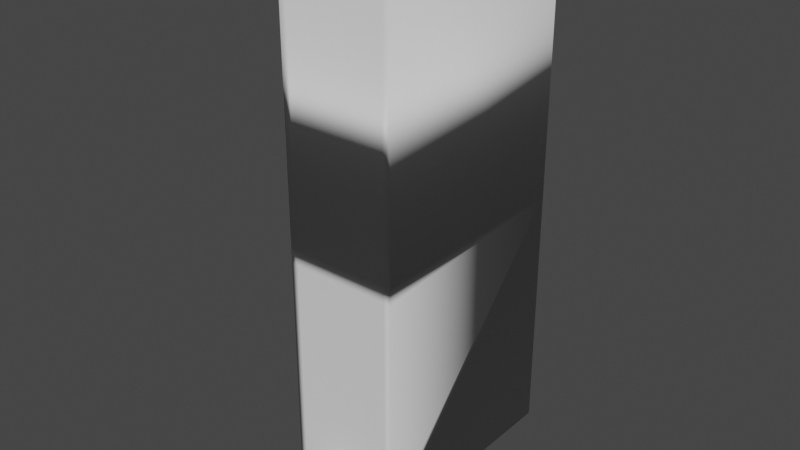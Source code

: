 # Source: Room.blend  (saved by Blender 2.80.75; exported with 4.5.12 LTS)
import bpy
from mathutils import Matrix  # noqa: F401  (used for matrix-valued properties, if any)

bpy.ops.wm.read_factory_settings(use_empty=True)
scene = bpy.context.scene
scene.name = 'Scene'

# ---- collections
col_collection = bpy.data.collections.new('Collection'); scene.collection.children.link(col_collection)

# ---- world
world_world = bpy.data.worlds.new('World'); scene.world = world_world
world_world.use_nodes = True; world_world.node_tree.nodes.clear()
_N = world_world.node_tree.nodes; _L = world_world.node_tree.links
n0 = _N.new('ShaderNodeOutputWorld'); n0.name = 'World Output'; n0.location = (300, 300)
n1 = _N.new('ShaderNodeBackground'); n1.name = 'Background'; n1.location = (10, 300)
n1.inputs[0].default_value = (0.05088, 0.05088, 0.05088, 1.0)
_L.new(n1.outputs[0], n0.inputs[0])
n0.is_active_output = True
world_world.color = (0.05088, 0.05088, 0.05088)
world_world.use_sun_shadow = False
world_world.sun_shadow_jitter_overblur = 0.0

# ---- meshes
me_plane_001 = bpy.data.meshes.new('Plane.001')
me_plane_001.from_pydata([(-1.0, -1.0, 0.0), (1.0, -1.0, 0.0), (-1.0, 1.0, 0.0), (1.0, 1.0, 0.0), (-1.0, -1.0, 17.94), (1.0, -1.0, 17.94), (-1.0, 1.0, 17.94), (1.0, 1.0, 17.94), (0.0, -1.0, 0.0), (0.0, -1.0, 17.94), (1.0, -1.0, 8.969), (-1.0, -1.0, 8.969), (0.0, -1.0, 8.969), (0.5, -1.0, 0.0), (0.5, -1.0, 17.94), (1.0, -1.0, 4.485), (-1.0, -1.0, 13.45), (-0.5, -1.0, 0.0), (-0.5, -1.0, 17.94), (1.0, -1.0, 13.45), (-1.0, -1.0, 4.485), (0.0, -1.0, 13.45), (0.0, -1.0, 4.485), (0.5, -1.0, 8.969), (-0.5, -1.0, 8.969), (-0.5, -1.0, 4.485), (0.5, -1.0, 4.485), (0.5, -1.0, 13.45), (-0.5, -1.0, 13.45), (0.75, -1.0, 0.0), (0.75, -1.0, 17.94), (1.0, -1.0, 2.242), (-1.0, -1.0, 15.7), (-0.25, -1.0, 0.0), (-0.25, -1.0, 17.94), (1.0, -1.0, 11.21), (-1.0, -1.0, 6.727), (0.0, -1.0, 15.7), (0.0, -1.0, 6.727), (0.75, -1.0, 8.969), (-0.25, -1.0, 8.969), (0.25, -1.0, 0.0), (0.25, -1.0, 17.94), (1.0, -1.0, 6.727), (-1.0, -1.0, 11.21), (-0.75, -1.0, 0.0), (-0.75, -1.0, 17.94), (1.0, -1.0, 15.7), (-1.0, -1.0, 2.242), (0.0, -1.0, 11.21), (0.0, -1.0, 2.242), (0.25, -1.0, 8.969), (-0.75, -1.0, 8.969), (-0.5, -1.0, 6.727), (-0.5, -1.0, 2.242), (-0.25, -1.0, 4.485), (-0.75, -1.0, 4.485), (0.5, -1.0, 6.727), (0.5, -1.0, 2.242), (0.75, -1.0, 4.485), (0.25, -1.0, 4.485), (0.5, -1.0, 15.7), (0.5, -1.0, 11.21), (0.75, -1.0, 13.45), (0.25, -1.0, 13.45), (-0.5, -1.0, 15.7), (-0.5, -1.0, 11.21), (-0.25, -1.0, 13.45), (-0.75, -1.0, 13.45), (-0.75, -1.0, 11.21), (-0.25, -1.0, 11.21), (-0.25, -1.0, 15.7), (0.25, -1.0, 11.21), (0.75, -1.0, 11.21), (0.75, -1.0, 15.7), (0.25, -1.0, 2.242), (0.75, -1.0, 2.242), (0.75, -1.0, 6.727), (-0.75, -1.0, 2.242), (-0.25, -1.0, 2.242), (-0.25, -1.0, 6.727), (-0.75, -1.0, 6.727), (0.25, -1.0, 6.727), (0.25, -1.0, 15.7), (-0.75, -1.0, 15.7), (0.875, -1.0, 0.0), (0.875, -1.0, 17.94), (1.0, -1.0, 1.121), (-1.0, -1.0, 16.82), (-0.125, -1.0, 0.0), (-0.125, -1.0, 17.94), (1.0, -1.0, 10.09), (-1.0, -1.0, 7.848), (0.0, -1.0, 16.82), (0.0, -1.0, 7.848), (0.875, -1.0, 8.969), (-0.125, -1.0, 8.969), (0.375, -1.0, 0.0), (0.375, -1.0, 17.94), (1.0, -1.0, 5.606), (-1.0, -1.0, 12.33), (-0.625, -1.0, 0.0), (-0.625, -1.0, 17.94), (1.0, -1.0, 14.57), (-1.0, -1.0, 3.363), (0.0, -1.0, 12.33), (0.0, -1.0, 3.363), (0.375, -1.0, 8.969), (-0.625, -1.0, 8.969), (-0.5, -1.0, 7.848), (-0.5, -1.0, 3.363), (-0.125, -1.0, 4.485), (-0.625, -1.0, 4.485), (0.5, -1.0, 7.848), (0.5, -1.0, 3.363), (0.875, -1.0, 4.485), (0.375, -1.0, 4.485), (0.5, -1.0, 16.82), (0.5, -1.0, 12.33), (0.875, -1.0, 13.45), (0.375, -1.0, 13.45), (-0.5, -1.0, 16.82), (-0.5, -1.0, 12.33), (-0.125, -1.0, 13.45), (-0.625, -1.0, 13.45), (0.625, -1.0, 0.0), (0.625, -1.0, 17.94), (1.0, -1.0, 3.363), (-1.0, -1.0, 14.57), (-0.375, -1.0, 0.0), (-0.375, -1.0, 17.94), (1.0, -1.0, 12.33), (-1.0, -1.0, 5.606), (0.0, -1.0, 14.57), (0.0, -1.0, 5.606), (0.625, -1.0, 8.969), (-0.375, -1.0, 8.969), (0.125, -1.0, 0.0), (0.125, -1.0, 17.94), (1.0, -1.0, 7.848), (-1.0, -1.0, 10.09), (-0.875, -1.0, 0.0), (-0.875, -1.0, 17.94), (1.0, -1.0, 16.82), (-1.0, -1.0, 1.121), (0.0, -1.0, 10.09), (0.25, -1.574, 0.0), (0.125, -1.0, 8.969), (-0.875, -1.0, 8.969), (-0.5, -1.0, 5.606), (-0.5, -1.0, 1.121), (-0.375, -1.0, 4.485), (-0.875, -1.0, 4.485), (0.5, -1.0, 5.606), (0.5, -1.0, 1.121), (0.625, -1.0, 4.485), (0.125, -1.0, 4.485), (0.5, -1.0, 14.57), (0.5, -1.0, 10.09), (0.625, -1.0, 13.45), (0.125, -1.0, 13.45), (-0.5, -1.0, 14.57), (-0.5, -1.0, 10.09), (-0.375, -1.0, 13.45), (-0.875, -1.0, 13.45), (-0.75, -1.0, 12.33), (-0.75, -1.0, 10.09), (-0.625, -1.0, 11.21), (-0.875, -1.0, 11.21), (-0.25, -1.0, 12.33), (-0.25, -1.0, 10.09), (-0.125, -1.0, 11.21), (-0.375, -1.0, 11.21), (-0.25, -1.0, 16.82), (-0.25, -1.0, 14.57), (-0.125, -1.0, 15.7), (-0.375, -1.0, 15.7), (0.25, -1.0, 12.33), (0.25, -1.0, 10.09), (0.375, -1.0, 11.21), (0.125, -1.0, 11.21), (0.75, -1.0, 12.33), (0.75, -1.0, 10.09), (0.875, -1.0, 11.21), (0.625, -1.0, 11.21), (0.75, -1.0, 16.82), (0.75, -1.0, 14.57), (0.875, -1.0, 15.7), (0.625, -1.0, 15.7), (0.25, -1.0, 3.363), (0.25, -1.0, 1.121), (0.375, -1.0, 2.242), (0.125, -1.0, 2.242), (0.75, -1.0, 3.363), (0.75, -1.0, 1.121), (0.875, -1.0, 2.242), (0.625, -1.0, 2.242), (0.75, -1.0, 7.848), (0.75, -1.0, 5.606), (0.875, -1.0, 6.727), (0.625, -1.0, 6.727), (-0.75, -1.0, 3.363), (-0.75, -1.0, 1.121), (-0.625, -1.0, 2.242), (-0.875, -1.0, 2.242), (-0.25, -1.0, 3.363), (-0.25, -1.0, 1.121), (-0.125, -1.0, 2.242), (-0.375, -1.0, 2.242), (-0.25, -1.0, 7.848), (-0.25, -1.0, 5.606), (-0.125, -1.0, 6.727), (-0.375, -1.0, 6.727), (-0.75, -1.0, 7.848), (-0.75, -1.0, 5.606), (-0.625, -1.0, 6.727), (-0.875, -1.0, 6.727), (0.25, -1.0, 7.848), (0.25, -1.0, 5.606), (0.375, -1.0, 6.727), (0.125, -1.0, 6.727), (0.25, -1.0, 16.82), (0.25, -1.0, 14.57), (0.375, -1.0, 15.7), (0.125, -1.0, 15.7), (-0.75, -1.0, 16.82), (-0.75, -1.0, 14.57), (-0.625, -1.0, 15.7), (-0.875, -1.0, 15.7), (-0.875, -1.0, 14.57), (-0.625, -1.0, 14.57), (-0.625, -1.0, 16.82), (0.125, -1.0, 14.57), (0.375, -1.0, 14.57), (0.375, -1.0, 16.82), (0.125, -1.0, 5.606), (0.375, -1.0, 5.606), (0.375, -1.0, 7.848), (-0.875, -1.0, 5.606), (-0.625, -1.0, 5.606), (-0.625, -1.0, 7.848), (-0.375, -1.0, 5.606), (-0.125, -1.0, 5.606), (-0.125, -1.0, 7.848), (-0.375, -1.0, 1.121), (-0.25, -1.574, 0.0), (-0.125, -1.0, 3.363), (-0.875, -1.0, 1.121), (-0.625, -1.0, 1.121), (-0.625, -1.0, 3.363), (0.625, -1.0, 5.606), (0.875, -1.0, 5.606), (0.875, -1.0, 7.848), (0.625, -1.0, 1.121), (0.875, -1.0, 1.121), (0.875, -1.0, 3.363), (0.0, -1.574, 0.0), (0.375, -1.0, 1.121), (0.375, -1.0, 3.363), (0.625, -1.0, 14.57), (0.875, -1.0, 14.57), (0.875, -1.0, 16.82), (0.625, -1.0, 10.09), (0.875, -1.0, 10.09), (0.875, -1.0, 12.33), (0.125, -1.0, 10.09), (0.375, -1.0, 10.09), (0.375, -1.0, 12.33), (-0.375, -1.0, 14.57), (-0.125, -1.0, 14.57), (-0.125, -1.0, 16.82), (-0.375, -1.0, 10.09), (-0.125, -1.0, 10.09), (-0.125, -1.0, 12.33), (-0.875, -1.0, 10.09), (-0.625, -1.0, 10.09), (-0.625, -1.0, 12.33), (-0.875, -1.0, 12.33), (-0.375, -1.0, 12.33), (-0.375, -1.0, 16.82), (0.125, -1.0, 12.33), (0.625, -1.0, 12.33), (0.625, -1.0, 16.82), (0.125, -1.0, 3.363), (0.625, -1.0, 3.363), (0.625, -1.0, 7.848), (-0.875, -1.0, 3.363), (-0.375, -1.0, 3.363), (-0.375, -1.0, 7.848), (-0.875, -1.0, 7.848), (0.125, -1.0, 7.848), (0.125, -1.0, 16.82), (-0.875, -1.0, 16.82), (0.0, -1.574, 2.242), (0.25, -1.574, 2.242), (-0.25, -1.574, 2.242), (-0.125, -1.574, 0.0), (0.125, -1.574, 0.0), (0.25, -1.574, 1.121), (0.125, -1.574, 2.242), (-0.25, -1.574, 1.121), (-0.125, -1.574, 2.242), (-1.0, -1.0, 17.94), (1.0, -1.0, 17.94), (-1.0, 1.0, 17.94), (1.0, 1.0, 17.94), (0.0, -1.0, 17.94), (0.5, -1.0, 17.94), (-0.5, -1.0, 17.94), (0.75, -1.0, 17.94), (-0.25, -1.0, 17.94), (0.25, -1.0, 17.94), (-0.75, -1.0, 17.94), (0.875, -1.0, 17.94), (-0.125, -1.0, 17.94), (0.375, -1.0, 17.94), (-0.625, -1.0, 17.94), (0.625, -1.0, 17.94), (-0.375, -1.0, 17.94), (0.125, -1.0, 17.94), (-0.875, -1.0, 17.94), (-1.0, -1.0, 37.09), (1.0, -1.0, 37.09), (-1.0, 1.0, 37.09), (1.0, 1.0, 37.09), (0.0, -1.0, 37.09), (0.5, -1.0, 37.09), (-0.5, -1.0, 37.09), (0.75, -1.0, 37.09), (-0.25, -1.0, 37.09), (0.25, -1.0, 37.09), (-0.75, -1.0, 37.09), (0.875, -1.0, 37.09), (-0.125, -1.0, 37.09), (0.375, -1.0, 37.09), (-0.625, -1.0, 37.09), (0.625, -1.0, 37.09), (-0.375, -1.0, 37.09), (0.125, -1.0, 37.09), (-0.875, -1.0, 37.09)], [], [(0, 141, 45, 101, 17, 129, 33, 89, 8, 137, 41, 97, 13, 125, 29, 85, 1, 3, 2), (2, 3, 7, 6), (292, 88, 4, 142), (3, 1, 87, 31, 127, 15, 99, 43, 139, 10, 91, 35, 131, 19, 103, 47, 143, 5, 7), (0, 2, 6, 4, 88, 32, 128, 16, 100, 44, 140, 11, 92, 36, 132, 20, 104, 48, 144), (291, 93, 9, 138), (290, 94, 12, 147), (289, 92, 11, 148), (288, 109, 24, 136), (287, 110, 25, 151), (286, 104, 20, 152), (285, 113, 23, 135), (284, 114, 26, 155), (283, 106, 22, 156), (282, 117, 14, 126), (281, 118, 27, 159), (280, 105, 21, 160), (279, 121, 18, 130), (278, 122, 28, 163), (277, 100, 16, 164), (276, 165, 68, 124), (275, 166, 69, 167), (274, 140, 44, 168), (273, 169, 67, 123), (272, 170, 70, 171), (271, 162, 66, 172), (270, 173, 34, 90), (269, 174, 71, 175), (268, 161, 65, 176), (267, 177, 64, 120), (266, 178, 72, 179), (265, 145, 49, 180), (264, 181, 63, 119), (263, 182, 73, 183), (262, 158, 62, 184), (261, 185, 30, 86), (260, 186, 74, 187), (259, 157, 61, 188), (258, 189, 60, 116), (257, 190, 75, 191), (50, 192, 299, 293), (255, 193, 59, 115), (254, 194, 76, 195), (253, 154, 58, 196), (252, 197, 39, 95), (251, 198, 77, 199), (250, 153, 57, 200), (249, 201, 56, 112), (248, 202, 78, 203), (247, 144, 48, 204), (246, 205, 55, 111), (192, 75, 294, 299), (244, 150, 54, 208), (243, 209, 40, 96), (242, 210, 80, 211), (241, 149, 53, 212), (240, 213, 52, 108), (239, 214, 81, 215), (238, 132, 36, 216), (237, 217, 51, 107), (236, 218, 82, 219), (235, 134, 38, 220), (234, 221, 42, 98), (233, 222, 83, 223), (232, 133, 37, 224), (231, 225, 46, 102), (230, 226, 84, 227), (229, 128, 32, 228), (226, 229, 228, 84), (68, 164, 229, 226), (164, 16, 128, 229), (161, 230, 227, 65), (28, 124, 230, 161), (124, 68, 226, 230), (121, 231, 102, 18), (65, 227, 231, 121), (227, 84, 225, 231), (222, 232, 224, 83), (64, 160, 232, 222), (160, 21, 133, 232), (157, 233, 223, 61), (27, 120, 233, 157), (120, 64, 222, 233), (117, 234, 98, 14), (61, 223, 234, 117), (223, 83, 221, 234), (218, 235, 220, 82), (60, 156, 235, 218), (156, 22, 134, 235), (153, 236, 219, 57), (26, 116, 236, 153), (116, 60, 218, 236), (113, 237, 107, 23), (57, 219, 237, 113), (219, 82, 217, 237), (214, 238, 216, 81), (56, 152, 238, 214), (152, 20, 132, 238), (149, 239, 215, 53), (25, 112, 239, 149), (112, 56, 214, 239), (109, 240, 108, 24), (53, 215, 240, 109), (215, 81, 213, 240), (210, 241, 212, 80), (55, 151, 241, 210), (151, 25, 149, 241), (134, 242, 211, 38), (22, 111, 242, 134), (111, 55, 210, 242), (94, 243, 96, 12), (38, 211, 243, 94), (211, 80, 209, 243), (206, 244, 208, 79), (33, 129, 244, 206), (129, 17, 150, 244), (137, 8, 256, 297), (206, 79, 295, 300), (41, 137, 297, 146), (106, 246, 111, 22), (50, 207, 246, 106), (207, 79, 205, 246), (202, 247, 204, 78), (45, 141, 247, 202), (141, 0, 144, 247), (150, 248, 203, 54), (17, 101, 248, 150), (101, 45, 202, 248), (110, 249, 112, 25), (54, 203, 249, 110), (203, 78, 201, 249), (198, 250, 200, 77), (59, 155, 250, 198), (155, 26, 153, 250), (99, 251, 199, 43), (15, 115, 251, 99), (115, 59, 198, 251), (139, 252, 95, 10), (43, 199, 252, 139), (199, 77, 197, 252), (194, 253, 196, 76), (29, 125, 253, 194), (125, 13, 154, 253), (87, 254, 195, 31), (1, 85, 254, 87), (85, 29, 194, 254), (127, 255, 115, 15), (31, 195, 255, 127), (195, 76, 193, 255), (190, 41, 146, 298), (79, 207, 301, 295), (89, 33, 245, 296), (154, 257, 191, 58), (13, 97, 257, 154), (97, 41, 190, 257), (114, 258, 116, 26), (58, 191, 258, 114), (191, 75, 189, 258), (186, 259, 188, 74), (63, 159, 259, 186), (159, 27, 157, 259), (103, 260, 187, 47), (19, 119, 260, 103), (119, 63, 186, 260), (143, 261, 86, 5), (47, 187, 261, 143), (187, 74, 185, 261), (182, 262, 184, 73), (39, 135, 262, 182), (135, 23, 158, 262), (91, 263, 183, 35), (10, 95, 263, 91), (95, 39, 182, 263), (131, 264, 119, 19), (35, 183, 264, 131), (183, 73, 181, 264), (178, 265, 180, 72), (51, 147, 265, 178), (147, 12, 145, 265), (158, 266, 179, 62), (23, 107, 266, 158), (107, 51, 178, 266), (118, 267, 120, 27), (62, 179, 267, 118), (179, 72, 177, 267), (174, 268, 176, 71), (67, 163, 268, 174), (163, 28, 161, 268), (133, 269, 175, 37), (21, 123, 269, 133), (123, 67, 174, 269), (93, 270, 90, 9), (37, 175, 270, 93), (175, 71, 173, 270), (170, 271, 172, 70), (40, 136, 271, 170), (136, 24, 162, 271), (145, 272, 171, 49), (12, 96, 272, 145), (96, 40, 170, 272), (105, 273, 123, 21), (49, 171, 273, 105), (171, 70, 169, 273), (166, 274, 168, 69), (52, 148, 274, 166), (148, 11, 140, 274), (162, 275, 167, 66), (24, 108, 275, 162), (108, 52, 166, 275), (122, 276, 124, 28), (66, 167, 276, 122), (167, 69, 165, 276), (165, 277, 164, 68), (69, 168, 277, 165), (168, 44, 100, 277), (169, 278, 163, 67), (70, 172, 278, 169), (172, 66, 122, 278), (173, 279, 130, 34), (71, 176, 279, 173), (176, 65, 121, 279), (177, 280, 160, 64), (72, 180, 280, 177), (180, 49, 105, 280), (181, 281, 159, 63), (73, 184, 281, 181), (184, 62, 118, 281), (185, 282, 126, 30), (74, 188, 282, 185), (188, 61, 117, 282), (189, 283, 156, 60), (75, 192, 283, 189), (192, 50, 106, 283), (193, 284, 155, 59), (76, 196, 284, 193), (196, 58, 114, 284), (197, 285, 135, 39), (77, 200, 285, 197), (200, 57, 113, 285), (201, 286, 152, 56), (78, 204, 286, 201), (204, 48, 104, 286), (205, 287, 151, 55), (79, 208, 287, 205), (208, 54, 110, 287), (209, 288, 136, 40), (80, 212, 288, 209), (212, 53, 109, 288), (213, 289, 148, 52), (81, 216, 289, 213), (216, 36, 92, 289), (217, 290, 147, 51), (82, 220, 290, 217), (220, 38, 94, 290), (221, 291, 138, 42), (83, 224, 291, 221), (224, 37, 93, 291), (225, 292, 142, 46), (84, 228, 292, 225), (228, 32, 88, 292), (207, 50, 293, 301), (75, 190, 298, 294), (33, 206, 300, 245), (8, 89, 296, 256), (299, 294, 298, 146, 297, 256, 296, 245, 300, 295, 301, 293), (4, 6, 304, 302), (130, 18, 308, 318), (30, 126, 317, 309), (86, 30, 309, 313), (5, 86, 313, 303), (138, 9, 306, 319), (9, 90, 314, 306), (46, 142, 320, 312), (7, 5, 303, 305), (102, 46, 312, 316), (14, 98, 315, 307), (6, 7, 305, 304), (126, 14, 307, 317), (34, 130, 318, 310), (90, 34, 310, 314), (142, 4, 302, 320), (42, 138, 319, 311), (98, 42, 311, 315), (18, 102, 316, 308), (302, 304, 323, 321), (317, 307, 326, 336), (310, 318, 337, 329), (303, 313, 332, 322), (318, 308, 327, 337), (311, 319, 338, 330), (305, 303, 322, 324), (319, 306, 325, 338), (312, 320, 339, 331), (304, 305, 324, 323), (320, 302, 321, 339), (313, 309, 328, 332), (306, 314, 333, 325), (314, 310, 329, 333), (307, 315, 334, 326), (315, 311, 330, 334), (308, 316, 335, 327), (316, 312, 331, 335), (309, 317, 336, 328), (323, 324, 322, 332, 328, 336, 326, 334, 330, 338, 325, 333, 329, 337, 327, 335, 331, 339, 321)])
me_plane_001.polygons.foreach_set('use_smooth', [True] * 304)
_uv = me_plane_001.uv_layers.new(name='UVMap')
_uv.uv.foreach_set('vector', [0.0, 0.0, 0.0625, 0.0, 0.125, 0.0, 0.1875, 0.0, 0.25, 0.0, 0.3125, 0.0, 0.375, 0.0, 0.4375, 0.0, 0.5, 0.0, 0.5625, 0.0, 0.625, 0.0, 0.6875, 0.0, 0.75, 0.0, 0.8125, 0.0, 0.875, 0.0, 0.9375, 0.0, 1.0, 0.0, 1.0, 1.0, 0.0, 1.0, 0.0, 1.0, 1.0, 1.0, 1.0, 1.0, 0.0, 1.0, 0.0625, 0.0, 0.0, 0.0, 0.0, 0.0, 0.0625, 0.0, 1.0, 1.0, 1.0, 0.0, 1.0, 0.0, 1.0, 0.0, 1.0, 0.0, 1.0, 0.0, 1.0, 0.0, 1.0, 0.0, 1.0, 0.0, 1.0, 0.0, 1.0, 0.0, 1.0, 0.0, 1.0, 0.0, 1.0, 0.0, 1.0, 0.0, 1.0, 0.0, 1.0, 0.0, 1.0, 0.0, 1.0, 1.0, 0.0, 0.0, 0.0, 1.0, 0.0, 1.0, 0.0, 0.0, 0.0, 0.0, 0.0, 0.0, 0.0, 0.0, 0.0, 0.0, 0.0, 0.0, 0.0, 0.0, 0.0, 0.0, 0.0, 0.0, 0.0, 0.0, 0.0, 0.0, 0.0, 0.0, 0.0, 0.0, 0.0, 0.0, 0.0, 0.0, 0.0, 0.0, 0.5625, 0.0, 0.5, 0.0, 0.5, 0.0, 0.5625, 0.0, 0.5625, 0.0, 0.5, 0.0, 0.5, 0.0, 0.5625, 0.0, 0.0625, 0.0, 0.0, 0.0, 0.0, 0.0, 0.0625, 0.0, 0.3125, 0.0, 0.25, 0.0, 0.25, 0.0, 0.3125, 0.0, 0.3125, 0.0, 0.25, 0.0, 0.25, 0.0, 0.3125, 0.0, 0.0625, 0.0, 0.0, 0.0, 0.0, 0.0, 0.0625, 0.0, 0.8125, 0.0, 0.75, 0.0, 0.75, 0.0, 0.8125, 0.0, 0.8125, 0.0, 0.75, 0.0, 0.75, 0.0, 0.8125, 0.0, 0.5625, 0.0, 0.5, 0.0, 0.5, 0.0, 0.5625, 0.0, 0.8125, 0.0, 0.75, 0.0, 0.75, 0.0, 0.8125, 0.0, 0.8125, 0.0, 0.75, 0.0, 0.75, 0.0, 0.8125, 0.0, 0.5625, 0.0, 0.5, 0.0, 0.5, 0.0, 0.5625, 0.0, 0.3125, 0.0, 0.25, 0.0, 0.25, 0.0, 0.3125, 0.0, 0.3125, 0.0, 0.25, 0.0, 0.25, 0.0, 0.3125, 0.0, 0.0625, 0.0, 0.0, 0.0, 0.0, 0.0, 0.0625, 0.0, 0.1875, 0.0, 0.125, 0.0, 0.125, 0.0, 0.1875, 0.0, 0.1875, 0.0, 0.125, 0.0, 0.125, 0.0, 0.1875, 0.0, 0.0625, 0.0, 0.0, 0.0, 0.0, 0.0, 0.0625, 0.0, 0.4375, 0.0, 0.375, 0.0, 0.375, 0.0, 0.4375, 0.0, 0.4375, 0.0, 0.375, 0.0, 0.375, 0.0, 0.4375, 0.0, 0.3125, 0.0, 0.25, 0.0, 0.25, 0.0, 0.3125, 0.0, 0.4375, 0.0, 0.375, 0.0, 0.375, 0.0, 0.4375, 0.0, 0.4375, 0.0, 0.375, 0.0, 0.375, 0.0, 0.4375, 0.0, 0.3125, 0.0, 0.25, 0.0, 0.25, 0.0, 0.3125, 0.0, 0.6875, 0.0, 0.625, 0.0, 0.625, 0.0, 0.6875, 0.0, 0.6875, 0.0, 0.625, 0.0, 0.625, 0.0, 0.6875, 0.0, 0.5625, 0.0, 0.5, 0.0, 0.5, 0.0, 0.5625, 0.0, 0.9375, 0.0, 0.875, 0.0, 0.875, 0.0, 0.9375, 0.0, 0.9375, 0.0, 0.875, 0.0, 0.875, 0.0, 0.9375, 0.0, 0.8125, 0.0, 0.75, 0.0, 0.75, 0.0, 0.8125, 0.0, 0.9375, 0.0, 0.875, 0.0, 0.875, 0.0, 0.9375, 0.0, 0.9375, 0.0, 0.875, 0.0, 0.875, 0.0, 0.9375, 0.0, 0.8125, 0.0, 0.75, 0.0, 0.75, 0.0, 0.8125, 0.0, 0.6875, 0.0, 0.625, 0.0, 0.625, 0.0, 0.6875, 0.0, 0.6875, 0.0, 0.625, 0.0, 0.625, 0.0, 0.6875, 0.0, 0.5, 0.0, 0.5625, 0.0, 0.5625, 0.0, 0.5, 0.0, 0.9375, 0.0, 0.875, 0.0, 0.875, 0.0, 0.9375, 0.0, 0.9375, 0.0, 0.875, 0.0, 0.875, 0.0, 0.9375, 0.0, 0.8125, 0.0, 0.75, 0.0, 0.75, 0.0, 0.8125, 0.0, 0.9375, 0.0, 0.875, 0.0, 0.875, 0.0, 0.9375, 0.0, 0.9375, 0.0, 0.875, 0.0, 0.875, 0.0, 0.9375, 0.0, 0.8125, 0.0, 0.75, 0.0, 0.75, 0.0, 0.8125, 0.0, 0.1875, 0.0, 0.125, 0.0, 0.125, 0.0, 0.1875, 0.0, 0.1875, 0.0, 0.125, 0.0, 0.125, 0.0, 0.1875, 0.0, 0.0625, 0.0, 0.0, 0.0, 0.0, 0.0, 0.0625, 0.0, 0.4375, 0.0, 0.375, 0.0, 0.375, 0.0, 0.4375, 0.0, 0.5625, 0.0, 0.625, 0.0, 0.625, 0.0, 0.5625, 0.0, 0.3125, 0.0, 0.25, 0.0, 0.25, 0.0, 0.3125, 0.0, 0.4375, 0.0, 0.375, 0.0, 0.375, 0.0, 0.4375, 0.0, 0.4375, 0.0, 0.375, 0.0, 0.375, 0.0, 0.4375, 0.0, 0.3125, 0.0, 0.25, 0.0, 0.25, 0.0, 0.3125, 0.0, 0.1875, 0.0, 0.125, 0.0, 0.125, 0.0, 0.1875, 0.0, 0.1875, 0.0, 0.125, 0.0, 0.125, 0.0, 0.1875, 0.0, 0.0625, 0.0, 0.0, 0.0, 0.0, 0.0, 0.0625, 0.0, 0.6875, 0.0, 0.625, 0.0, 0.625, 0.0, 0.6875, 0.0, 0.6875, 0.0, 0.625, 0.0, 0.625, 0.0, 0.6875, 0.0, 0.5625, 0.0, 0.5, 0.0, 0.5, 0.0, 0.5625, 0.0, 0.6875, 0.0, 0.625, 0.0, 0.625, 0.0, 0.6875, 0.0, 0.6875, 0.0, 0.625, 0.0, 0.625, 0.0, 0.6875, 0.0, 0.5625, 0.0, 0.5, 0.0, 0.5, 0.0, 0.5625, 0.0, 0.1875, 0.0, 0.125, 0.0, 0.125, 0.0, 0.1875, 0.0, 0.1875, 0.0, 0.125, 0.0, 0.125, 0.0, 0.1875, 0.0, 0.0625, 0.0, 0.0, 0.0, 0.0, 0.0, 0.0625, 0.0, 0.125, 0.0, 0.0625, 0.0, 0.0625, 0.0, 0.125, 0.0, 0.125, 0.0, 0.0625, 0.0, 0.0625, 0.0, 0.125, 0.0, 0.0625, 0.0, 0.0, 0.0, 0.0, 0.0, 0.0625, 0.0, 0.25, 0.0, 0.1875, 0.0, 0.1875, 0.0, 0.25, 0.0, 0.25, 0.0, 0.1875, 0.0, 0.1875, 0.0, 0.25, 0.0, 0.1875, 0.0, 0.125, 0.0, 0.125, 0.0, 0.1875, 0.0, 0.25, 0.0, 0.1875, 0.0, 0.1875, 0.0, 0.25, 0.0, 0.25, 0.0, 0.1875, 0.0, 0.1875, 0.0, 0.25, 0.0, 0.1875, 0.0, 0.125, 0.0, 0.125, 0.0, 0.1875, 0.0, 0.625, 0.0, 0.5625, 0.0, 0.5625, 0.0, 0.625, 0.0, 0.625, 0.0, 0.5625, 0.0, 0.5625, 0.0, 0.625, 0.0, 0.5625, 0.0, 0.5, 0.0, 0.5, 0.0, 0.5625, 0.0, 0.75, 0.0, 0.6875, 0.0, 0.6875, 0.0, 0.75, 0.0, 0.75, 0.0, 0.6875, 0.0, 0.6875, 0.0, 0.75, 0.0, 0.6875, 0.0, 0.625, 0.0, 0.625, 0.0, 0.6875, 0.0, 0.75, 0.0, 0.6875, 0.0, 0.6875, 0.0, 0.75, 0.0, 0.75, 0.0, 0.6875, 0.0, 0.6875, 0.0, 0.75, 0.0, 0.6875, 0.0, 0.625, 0.0, 0.625, 0.0, 0.6875, 0.0, 0.625, 0.0, 0.5625, 0.0, 0.5625, 0.0, 0.625, 0.0, 0.625, 0.0, 0.5625, 0.0, 0.5625, 0.0, 0.625, 0.0, 0.5625, 0.0, 0.5, 0.0, 0.5, 0.0, 0.5625, 0.0, 0.75, 0.0, 0.6875, 0.0, 0.6875, 0.0, 0.75, 0.0, 0.75, 0.0, 0.6875, 0.0, 0.6875, 0.0, 0.75, 0.0, 0.6875, 0.0, 0.625, 0.0, 0.625, 0.0, 0.6875, 0.0, 0.75, 0.0, 0.6875, 0.0, 0.6875, 0.0, 0.75, 0.0, 0.75, 0.0, 0.6875, 0.0, 0.6875, 0.0, 0.75, 0.0, 0.6875, 0.0, 0.625, 0.0, 0.625, 0.0, 0.6875, 0.0, 0.125, 0.0, 0.0625, 0.0, 0.0625, 0.0, 0.125, 0.0, 0.125, 0.0, 0.0625, 0.0, 0.0625, 0.0, 0.125, 0.0, 0.0625, 0.0, 0.0, 0.0, 0.0, 0.0, 0.0625, 0.0, 0.25, 0.0, 0.1875, 0.0, 0.1875, 0.0, 0.25, 0.0, 0.25, 0.0, 0.1875, 0.0, 0.1875, 0.0, 0.25, 0.0, 0.1875, 0.0, 0.125, 0.0, 0.125, 0.0, 0.1875, 0.0, 0.25, 0.0, 0.1875, 0.0, 0.1875, 0.0, 0.25, 0.0, 0.25, 0.0, 0.1875, 0.0, 0.1875, 0.0, 0.25, 0.0, 0.1875, 0.0, 0.125, 0.0, 0.125, 0.0, 0.1875, 0.0, 0.375, 0.0, 0.3125, 0.0, 0.3125, 0.0, 0.375, 0.0, 0.375, 0.0, 0.3125, 0.0, 0.3125, 0.0, 0.375, 0.0, 0.3125, 0.0, 0.25, 0.0, 0.25, 0.0, 0.3125, 0.0, 0.5, 0.0, 0.4375, 0.0, 0.4375, 0.0, 0.5, 0.0, 0.5, 0.0, 0.4375, 0.0, 0.4375, 0.0, 0.5, 0.0, 0.4375, 0.0, 0.375, 0.0, 0.375, 0.0, 0.4375, 0.0, 0.5, 0.0, 0.4375, 0.0, 0.4375, 0.0, 0.5, 0.0, 0.5, 0.0, 0.4375, 0.0, 0.4375, 0.0, 0.5, 0.0, 0.4375, 0.0, 0.375, 0.0, 0.375, 0.0, 0.4375, 0.0, 0.375, 0.0, 0.3125, 0.0, 0.3125, 0.0, 0.375, 0.0, 0.375, 0.0, 0.3125, 0.0, 0.3125, 0.0, 0.375, 0.0, 0.3125, 0.0, 0.25, 0.0, 0.25, 0.0, 0.3125, 0.0, 0.5625, 0.0, 0.5, 0.0, 0.5, 0.0, 0.5625, 0.0, 0.375, 0.0, 0.375, 0.0, 0.375, 0.0, 0.375, 0.0, 0.625, 0.0, 0.5625, 0.0, 0.5625, 0.0, 0.625, 0.0, 0.5, 0.0, 0.4375, 0.0, 0.4375, 0.0, 0.5, 0.0, 0.5, 0.0, 0.4375, 0.0, 0.4375, 0.0, 0.5, 0.0, 0.4375, 0.0, 0.375, 0.0, 0.375, 0.0, 0.4375, 0.0, 0.125, 0.0, 0.0625, 0.0, 0.0625, 0.0, 0.125, 0.0, 0.125, 0.0, 0.0625, 0.0, 0.0625, 0.0, 0.125, 0.0, 0.0625, 0.0, 0.0, 0.0, 0.0, 0.0, 0.0625, 0.0, 0.25, 0.0, 0.1875, 0.0, 0.1875, 0.0, 0.25, 0.0, 0.25, 0.0, 0.1875, 0.0, 0.1875, 0.0, 0.25, 0.0, 0.1875, 0.0, 0.125, 0.0, 0.125, 0.0, 0.1875, 0.0, 0.25, 0.0, 0.1875, 0.0, 0.1875, 0.0, 0.25, 0.0, 0.25, 0.0, 0.1875, 0.0, 0.1875, 0.0, 0.25, 0.0, 0.1875, 0.0, 0.125, 0.0, 0.125, 0.0, 0.1875, 0.0, 0.875, 0.0, 0.8125, 0.0, 0.8125, 0.0, 0.875, 0.0, 0.875, 0.0, 0.8125, 0.0, 0.8125, 0.0, 0.875, 0.0, 0.8125, 0.0, 0.75, 0.0, 0.75, 0.0, 0.8125, 0.0, 1.0, 0.0, 0.9375, 0.0, 0.9375, 0.0, 1.0, 0.0, 1.0, 0.0, 0.9375, 0.0, 0.9375, 0.0, 1.0, 0.0, 0.9375, 0.0, 0.875, 0.0, 0.875, 0.0, 0.9375, 0.0, 1.0, 0.0, 0.9375, 0.0, 0.9375, 0.0, 1.0, 0.0, 1.0, 0.0, 0.9375, 0.0, 0.9375, 0.0, 1.0, 0.0, 0.9375, 0.0, 0.875, 0.0, 0.875, 0.0, 0.9375, 0.0, 0.875, 0.0, 0.8125, 0.0, 0.8125, 0.0, 0.875, 0.0, 0.875, 0.0, 0.8125, 0.0, 0.8125, 0.0, 0.875, 0.0, 0.8125, 0.0, 0.75, 0.0, 0.75, 0.0, 0.8125, 0.0, 1.0, 0.0, 0.9375, 0.0, 0.9375, 0.0, 1.0, 0.0, 1.0, 0.0, 0.9375, 0.0, 0.9375, 0.0, 1.0, 0.0, 0.9375, 0.0, 0.875, 0.0, 0.875, 0.0, 0.9375, 0.0, 1.0, 0.0, 0.9375, 0.0, 0.9375, 0.0, 1.0, 0.0, 1.0, 0.0, 0.9375, 0.0, 0.9375, 0.0, 1.0, 0.0, 0.9375, 0.0, 0.875, 0.0, 0.875, 0.0, 0.9375, 0.0, 0.625, 0.0, 0.625, 0.0, 0.625, 0.0, 0.625, 0.0, 0.375, 0.0, 0.4375, 0.0, 0.4375, 0.0, 0.375, 0.0, 0.4375, 0.0, 0.375, 0.0, 0.375, 0.0, 0.4375, 0.0, 0.75, 0.0, 0.6875, 0.0, 0.6875, 0.0, 0.75, 0.0, 0.75, 0.0, 0.6875, 0.0, 0.6875, 0.0, 0.75, 0.0, 0.6875, 0.0, 0.625, 0.0, 0.625, 0.0, 0.6875, 0.0, 0.75, 0.0, 0.6875, 0.0, 0.6875, 0.0, 0.75, 0.0, 0.75, 0.0, 0.6875, 0.0, 0.6875, 0.0, 0.75, 0.0, 0.6875, 0.0, 0.625, 0.0, 0.625, 0.0, 0.6875, 0.0, 0.875, 0.0, 0.8125, 0.0, 0.8125, 0.0, 0.875, 0.0, 0.875, 0.0, 0.8125, 0.0, 0.8125, 0.0, 0.875, 0.0, 0.8125, 0.0, 0.75, 0.0, 0.75, 0.0, 0.8125, 0.0, 1.0, 0.0, 0.9375, 0.0, 0.9375, 0.0, 1.0, 0.0, 1.0, 0.0, 0.9375, 0.0, 0.9375, 0.0, 1.0, 0.0, 0.9375, 0.0, 0.875, 0.0, 0.875, 0.0, 0.9375, 0.0, 1.0, 0.0, 0.9375, 0.0, 0.9375, 0.0, 1.0, 0.0, 1.0, 0.0, 0.9375, 0.0, 0.9375, 0.0, 1.0, 0.0, 0.9375, 0.0, 0.875, 0.0, 0.875, 0.0, 0.9375, 0.0, 0.875, 0.0, 0.8125, 0.0, 0.8125, 0.0, 0.875, 0.0, 0.875, 0.0, 0.8125, 0.0, 0.8125, 0.0, 0.875, 0.0, 0.8125, 0.0, 0.75, 0.0, 0.75, 0.0, 0.8125, 0.0, 1.0, 0.0, 0.9375, 0.0, 0.9375, 0.0, 1.0, 0.0, 1.0, 0.0, 0.9375, 0.0, 0.9375, 0.0, 1.0, 0.0, 0.9375, 0.0, 0.875, 0.0, 0.875, 0.0, 0.9375, 0.0, 1.0, 0.0, 0.9375, 0.0, 0.9375, 0.0, 1.0, 0.0, 1.0, 0.0, 0.9375, 0.0, 0.9375, 0.0, 1.0, 0.0, 0.9375, 0.0, 0.875, 0.0, 0.875, 0.0, 0.9375, 0.0, 0.625, 0.0, 0.5625, 0.0, 0.5625, 0.0, 0.625, 0.0, 0.625, 0.0, 0.5625, 0.0, 0.5625, 0.0, 0.625, 0.0, 0.5625, 0.0, 0.5, 0.0, 0.5, 0.0, 0.5625, 0.0, 0.75, 0.0, 0.6875, 0.0, 0.6875, 0.0, 0.75, 0.0, 0.75, 0.0, 0.6875, 0.0, 0.6875, 0.0, 0.75, 0.0, 0.6875, 0.0, 0.625, 0.0, 0.625, 0.0, 0.6875, 0.0, 0.75, 0.0, 0.6875, 0.0, 0.6875, 0.0, 0.75, 0.0, 0.75, 0.0, 0.6875, 0.0, 0.6875, 0.0, 0.75, 0.0, 0.6875, 0.0, 0.625, 0.0, 0.625, 0.0, 0.6875, 0.0, 0.375, 0.0, 0.3125, 0.0, 0.3125, 0.0, 0.375, 0.0, 0.375, 0.0, 0.3125, 0.0, 0.3125, 0.0, 0.375, 0.0, 0.3125, 0.0, 0.25, 0.0, 0.25, 0.0, 0.3125, 0.0, 0.5, 0.0, 0.4375, 0.0, 0.4375, 0.0, 0.5, 0.0, 0.5, 0.0, 0.4375, 0.0, 0.4375, 0.0, 0.5, 0.0, 0.4375, 0.0, 0.375, 0.0, 0.375, 0.0, 0.4375, 0.0, 0.5, 0.0, 0.4375, 0.0, 0.4375, 0.0, 0.5, 0.0, 0.5, 0.0, 0.4375, 0.0, 0.4375, 0.0, 0.5, 0.0, 0.4375, 0.0, 0.375, 0.0, 0.375, 0.0, 0.4375, 0.0, 0.375, 0.0, 0.3125, 0.0, 0.3125, 0.0, 0.375, 0.0, 0.375, 0.0, 0.3125, 0.0, 0.3125, 0.0, 0.375, 0.0, 0.3125, 0.0, 0.25, 0.0, 0.25, 0.0, 0.3125, 0.0, 0.5, 0.0, 0.4375, 0.0, 0.4375, 0.0, 0.5, 0.0, 0.5, 0.0, 0.4375, 0.0, 0.4375, 0.0, 0.5, 0.0, 0.4375, 0.0, 0.375, 0.0, 0.375, 0.0, 0.4375, 0.0, 0.5, 0.0, 0.4375, 0.0, 0.4375, 0.0, 0.5, 0.0, 0.5, 0.0, 0.4375, 0.0, 0.4375, 0.0, 0.5, 0.0, 0.4375, 0.0, 0.375, 0.0, 0.375, 0.0, 0.4375, 0.0, 0.125, 0.0, 0.0625, 0.0, 0.0625, 0.0, 0.125, 0.0, 0.125, 0.0, 0.0625, 0.0, 0.0625, 0.0, 0.125, 0.0, 0.0625, 0.0, 0.0, 0.0, 0.0, 0.0, 0.0625, 0.0, 0.25, 0.0, 0.1875, 0.0, 0.1875, 0.0, 0.25, 0.0, 0.25, 0.0, 0.1875, 0.0, 0.1875, 0.0, 0.25, 0.0, 0.1875, 0.0, 0.125, 0.0, 0.125, 0.0, 0.1875, 0.0, 0.25, 0.0, 0.1875, 0.0, 0.1875, 0.0, 0.25, 0.0, 0.25, 0.0, 0.1875, 0.0, 0.1875, 0.0, 0.25, 0.0, 0.1875, 0.0, 0.125, 0.0, 0.125, 0.0, 0.1875, 0.0, 0.125, 0.0, 0.0625, 0.0, 0.0625, 0.0, 0.125, 0.0, 0.125, 0.0, 0.0625, 0.0, 0.0625, 0.0, 0.125, 0.0, 0.0625, 0.0, 0.0, 0.0, 0.0, 0.0, 0.0625, 0.0, 0.375, 0.0, 0.3125, 0.0, 0.3125, 0.0, 0.375, 0.0, 0.375, 0.0, 0.3125, 0.0, 0.3125, 0.0, 0.375, 0.0, 0.3125, 0.0, 0.25, 0.0, 0.25, 0.0, 0.3125, 0.0, 0.375, 0.0, 0.3125, 0.0, 0.3125, 0.0, 0.375, 0.0, 0.375, 0.0, 0.3125, 0.0, 0.3125, 0.0, 0.375, 0.0, 0.3125, 0.0, 0.25, 0.0, 0.25, 0.0, 0.3125, 0.0, 0.625, 0.0, 0.5625, 0.0, 0.5625, 0.0, 0.625, 0.0, 0.625, 0.0, 0.5625, 0.0, 0.5625, 0.0, 0.625, 0.0, 0.5625, 0.0, 0.5, 0.0, 0.5, 0.0, 0.5625, 0.0, 0.875, 0.0, 0.8125, 0.0, 0.8125, 0.0, 0.875, 0.0, 0.875, 0.0, 0.8125, 0.0, 0.8125, 0.0, 0.875, 0.0, 0.8125, 0.0, 0.75, 0.0, 0.75, 0.0, 0.8125, 0.0, 0.875, 0.0, 0.8125, 0.0, 0.8125, 0.0, 0.875, 0.0, 0.875, 0.0, 0.8125, 0.0, 0.8125, 0.0, 0.875, 0.0, 0.8125, 0.0, 0.75, 0.0, 0.75, 0.0, 0.8125, 0.0, 0.625, 0.0, 0.5625, 0.0, 0.5625, 0.0, 0.625, 0.0, 0.625, 0.0, 0.5625, 0.0, 0.5625, 0.0, 0.625, 0.0, 0.5625, 0.0, 0.5, 0.0, 0.5, 0.0, 0.5625, 0.0, 0.875, 0.0, 0.8125, 0.0, 0.8125, 0.0, 0.875, 0.0, 0.875, 0.0, 0.8125, 0.0, 0.8125, 0.0, 0.875, 0.0, 0.8125, 0.0, 0.75, 0.0, 0.75, 0.0, 0.8125, 0.0, 0.875, 0.0, 0.8125, 0.0, 0.8125, 0.0, 0.875, 0.0, 0.875, 0.0, 0.8125, 0.0, 0.8125, 0.0, 0.875, 0.0, 0.8125, 0.0, 0.75, 0.0, 0.75, 0.0, 0.8125, 0.0, 0.125, 0.0, 0.0625, 0.0, 0.0625, 0.0, 0.125, 0.0, 0.125, 0.0, 0.0625, 0.0, 0.0625, 0.0, 0.125, 0.0, 0.0625, 0.0, 0.0, 0.0, 0.0, 0.0, 0.0625, 0.0, 0.375, 0.0, 0.3125, 0.0, 0.3125, 0.0, 0.375, 0.0, 0.375, 0.0, 0.3125, 0.0, 0.3125, 0.0, 0.375, 0.0, 0.3125, 0.0, 0.25, 0.0, 0.25, 0.0, 0.3125, 0.0, 0.375, 0.0, 0.3125, 0.0, 0.3125, 0.0, 0.375, 0.0, 0.375, 0.0, 0.3125, 0.0, 0.3125, 0.0, 0.375, 0.0, 0.3125, 0.0, 0.25, 0.0, 0.25, 0.0, 0.3125, 0.0, 0.125, 0.0, 0.0625, 0.0, 0.0625, 0.0, 0.125, 0.0, 0.125, 0.0, 0.0625, 0.0, 0.0625, 0.0, 0.125, 0.0, 0.0625, 0.0, 0.0, 0.0, 0.0, 0.0, 0.0625, 0.0, 0.625, 0.0, 0.5625, 0.0, 0.5625, 0.0, 0.625, 0.0, 0.625, 0.0, 0.5625, 0.0, 0.5625, 0.0, 0.625, 0.0, 0.5625, 0.0, 0.5, 0.0, 0.5, 0.0, 0.5625, 0.0, 0.625, 0.0, 0.5625, 0.0, 0.5625, 0.0, 0.625, 0.0, 0.625, 0.0, 0.5625, 0.0, 0.5625, 0.0, 0.625, 0.0, 0.5625, 0.0, 0.5, 0.0, 0.5, 0.0, 0.5625, 0.0, 0.125, 0.0, 0.0625, 0.0, 0.0625, 0.0, 0.125, 0.0, 0.125, 0.0, 0.0625, 0.0, 0.0625, 0.0, 0.125, 0.0, 0.0625, 0.0, 0.0, 0.0, 0.0, 0.0, 0.0625, 0.0, 0.4375, 0.0, 0.5, 0.0, 0.5, 0.0, 0.4375, 0.0, 0.625, 0.0, 0.625, 0.0, 0.625, 0.0, 0.625, 0.0, 0.375, 0.0, 0.375, 0.0, 0.375, 0.0, 0.375, 0.0, 0.5, 0.0, 0.4375, 0.0, 0.4375, 0.0, 0.5, 0.0, 0.5625, 0.0, 0.625, 0.0, 0.625, 0.0, 0.625, 0.0, 0.5625, 0.0, 0.5, 0.0, 0.4375, 0.0, 0.375, 0.0, 0.375, 0.0, 0.375, 0.0, 0.4375, 0.0, 0.5, 0.0, 0.0, 0.0, 0.0, 1.0, 0.0, 1.0, 0.0, 0.0, 0.3125, 0.0, 0.25, 0.0, 0.25, 0.0, 0.3125, 0.0, 0.875, 0.0, 0.8125, 0.0, 0.8125, 0.0, 0.875, 0.0, 0.9375, 0.0, 0.875, 0.0, 0.875, 0.0, 0.9375, 0.0, 1.0, 0.0, 0.9375, 0.0, 0.9375, 0.0, 1.0, 0.0, 0.5625, 0.0, 0.5, 0.0, 0.5, 0.0, 0.5625, 0.0, 0.5, 0.0, 0.4375, 0.0, 0.4375, 0.0, 0.5, 0.0, 0.125, 0.0, 0.0625, 0.0, 0.0625, 0.0, 0.125, 0.0, 1.0, 1.0, 1.0, 0.0, 1.0, 0.0, 1.0, 1.0, 0.1875, 0.0, 0.125, 0.0, 0.125, 0.0, 0.1875, 0.0, 0.75, 0.0, 0.6875, 0.0, 0.6875, 0.0, 0.75, 0.0, 0.0, 1.0, 1.0, 1.0, 1.0, 1.0, 0.0, 1.0, 0.8125, 0.0, 0.75, 0.0, 0.75, 0.0, 0.8125, 0.0, 0.375, 0.0, 0.3125, 0.0, 0.3125, 0.0, 0.375, 0.0, 0.4375, 0.0, 0.375, 0.0, 0.375, 0.0, 0.4375, 0.0, 0.0625, 0.0, 0.0, 0.0, 0.0, 0.0, 0.0625, 0.0, 0.625, 0.0, 0.5625, 0.0, 0.5625, 0.0, 0.625, 0.0, 0.6875, 0.0, 0.625, 0.0, 0.625, 0.0, 0.6875, 0.0, 0.25, 0.0, 0.1875, 0.0, 0.1875, 0.0, 0.25, 0.0, 0.0, 0.0, 0.0, 1.0, 0.0, 1.0, 0.0, 0.0, 0.8125, 0.0, 0.75, 0.0, 0.75, 0.0, 0.8125, 0.0, 0.375, 0.0, 0.3125, 0.0, 0.3125, 0.0, 0.375, 0.0, 1.0, 0.0, 0.9375, 0.0, 0.9375, 0.0, 1.0, 0.0, 0.3125, 0.0, 0.25, 0.0, 0.25, 0.0, 0.3125, 0.0, 0.625, 0.0, 0.5625, 0.0, 0.5625, 0.0, 0.625, 0.0, 1.0, 1.0, 1.0, 0.0, 1.0, 0.0, 1.0, 1.0, 0.5625, 0.0, 0.5, 0.0, 0.5, 0.0, 0.5625, 0.0, 0.125, 0.0, 0.0625, 0.0, 0.0625, 0.0, 0.125, 0.0, 0.0, 1.0, 1.0, 1.0, 1.0, 1.0, 0.0, 1.0, 0.0625, 0.0, 0.0, 0.0, 0.0, 0.0, 0.0625, 0.0, 0.9375, 0.0, 0.875, 0.0, 0.875, 0.0, 0.9375, 0.0, 0.5, 0.0, 0.4375, 0.0, 0.4375, 0.0, 0.5, 0.0, 0.4375, 0.0, 0.375, 0.0, 0.375, 0.0, 0.4375, 0.0, 0.75, 0.0, 0.6875, 0.0, 0.6875, 0.0, 0.75, 0.0, 0.6875, 0.0, 0.625, 0.0, 0.625, 0.0, 0.6875, 0.0, 0.25, 0.0, 0.1875, 0.0, 0.1875, 0.0, 0.25, 0.0, 0.1875, 0.0, 0.125, 0.0, 0.125, 0.0, 0.1875, 0.0, 0.875, 0.0, 0.8125, 0.0, 0.8125, 0.0, 0.875, 0.0, 0.0, 1.0, 1.0, 1.0, 1.0, 0.0, 0.9375, 0.0, 0.875, 0.0, 0.8125, 0.0, 0.75, 0.0, 0.6875, 0.0, 0.625, 0.0, 0.5625, 0.0, 0.5, 0.0, 0.4375, 0.0, 0.375, 0.0, 0.3125, 0.0, 0.25, 0.0, 0.1875, 0.0, 0.125, 0.0, 0.0625, 0.0, 0.0, 0.0])
me_plane_001.use_remesh_preserve_volume = False
me_plane_001.use_remesh_preserve_attributes = False
me_plane_001.use_mirror_vertex_groups = False
me_plane_001.update()

# ---- objects
ob_plane = bpy.data.objects.new('Plane', me_plane_001)

# ---- transforms, parenting, visibility, modifiers, constraints
ob_plane.location = (0.0, 0.0, 0.0)
ob_plane.scale = (4.0, 8.0, 1.0)
ob_plane.lineart.crease_threshold = 0.0

# ---- collection membership
col_collection.objects.link(ob_plane)

# ---- scene / render settings (as saved in the file)
scene.frame_start = 1; scene.frame_end = 250; scene.frame_set(1)
scene.render.engine = 'BLENDER_EEVEE_NEXT'
scene.cycles.use_denoising = False
scene.cycles.samples = 128
scene.cycles.sampling_pattern = 'TABULATED_SOBOL'
scene.cycles.use_adaptive_sampling = False
scene.cycles.use_light_tree = False
scene.view_settings.view_transform = 'Filmic'
bpy.context.view_layer.update()

# ---- added for rendering (the .blend has no active camera and no usable light): camera, sun
cam_auto = bpy.data.cameras.new('AutoCamera')
cam_auto.lens = 50.0
cam_auto.sensor_width = 36.0
cam_auto.clip_end = 1000.0
ob_auto_camera = bpy.data.objects.new('AutoCamera', cam_auto)
scene.collection.objects.link(ob_auto_camera)
ob_auto_camera.location = (39.9381, -50.2206, 50.4933)
ob_auto_camera.rotation_euler = (1.09748, -7.21219e-08, 0.694738)
scene.camera = ob_auto_camera
light_auto_sun = bpy.data.lights.new('AutoSun', 'SUN')
light_auto_sun.energy = 3.0
light_auto_sun.angle = 0.0523599
ob_auto_sun = bpy.data.objects.new('AutoSun', light_auto_sun)
scene.collection.objects.link(ob_auto_sun)
ob_auto_sun.rotation_euler = (0.872665, 0.174533, 0.523599)
bpy.context.view_layer.update()
